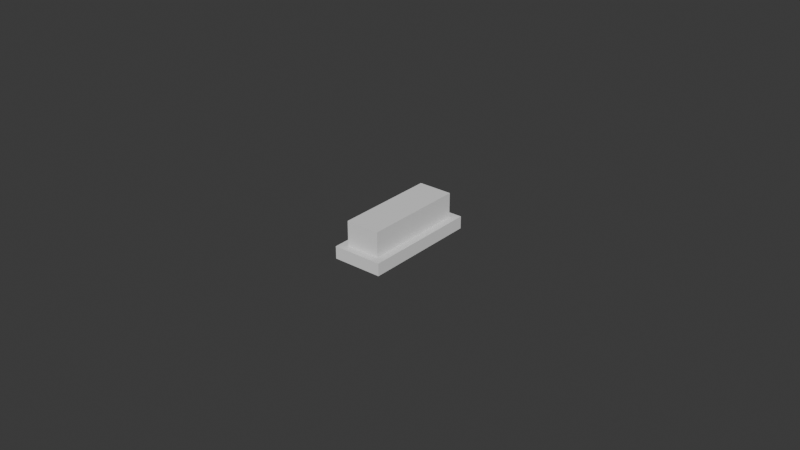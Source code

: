 # Source: 2.blend  (saved by Blender 5.0.119; exported with 4.5.12 LTS)
import bpy
from mathutils import Matrix  # noqa: F401  (used for matrix-valued properties, if any)

bpy.ops.wm.read_factory_settings(use_empty=True)
scene = bpy.context.scene
scene.name = 'Scene'

# ---- collections
col_sub = bpy.data.collections.new('sub'); scene.collection.children.link(col_sub)

# ---- world
world_world = bpy.data.worlds.new('World'); scene.world = world_world
world_world.use_nodes = True; world_world.node_tree.nodes.clear()
_N = world_world.node_tree.nodes; _L = world_world.node_tree.links
n0 = _N.new('ShaderNodeOutputWorld'); n0.name = 'World Output'; n0.location = (200, 100)
n1 = _N.new('ShaderNodeBackground'); n1.name = 'Background'; n1.location = (-200, 100)
n1.inputs[0].default_value = (0.05088, 0.05088, 0.05088, 1.0)
_L.new(n1.outputs[0], n0.inputs[0])
n0.is_active_output = True
world_world.color = (0.05088, 0.05088, 0.05088)
world_world.sun_shadow_jitter_overblur = 0.0

# ---- meshes
me_cube_001 = bpy.data.meshes.new('Cube.001')
me_cube_001.from_pydata([(-0.01, -0.01, -0.01), (-0.01, -0.01, 0.01), (-0.01, 0.01, -0.01), (-0.01, 0.01, 0.01), (0.01, -0.01, -0.01), (0.01, -0.01, 0.01), (0.01, 0.01, -0.01), (0.01, 0.01, 0.01)], [], [(0, 1, 3, 2), (2, 3, 7, 6), (6, 7, 5, 4), (4, 5, 1, 0), (2, 6, 4, 0), (7, 3, 1, 5)])
_uv = me_cube_001.uv_layers.new(name='UVMap')
_uv.uv.foreach_set('vector', [0.375, 0.0, 0.625, 0.0, 0.625, 0.25, 0.375, 0.25, 0.375, 0.25, 0.625, 0.25, 0.625, 0.5, 0.375, 0.5, 0.375, 0.5, 0.625, 0.5, 0.625, 0.75, 0.375, 0.75, 0.375, 0.75, 0.625, 0.75, 0.625, 1.0, 0.375, 1.0, 0.125, 0.5, 0.375, 0.5, 0.375, 0.75, 0.125, 0.75, 0.625, 0.5, 0.875, 0.5, 0.875, 0.75, 0.625, 0.75])
me_cube_001.update()
me_cylinder_007 = bpy.data.meshes.new('Cylinder.007')
me_cylinder_007.from_pydata([(0.0, 0.0009, -0.015), (0.0, 0.0009, 0.015), (0.0001756, 0.0008827, -0.015), (0.0001756, 0.0008827, 0.015), (0.0003444, 0.0008315, -0.015), (0.0003444, 0.0008315, 0.015), (0.0005, 0.0007483, -0.015), (0.0005, 0.0007483, 0.015), (0.0006364, 0.0006364, -0.015), (0.0006364, 0.0006364, 0.015), (0.0007483, 0.0005, -0.015), (0.0007483, 0.0005, 0.015), (0.0008315, 0.0003444, -0.015), (0.0008315, 0.0003444, 0.015), (0.0008827, 0.0001756, -0.015), (0.0008827, 0.0001756, 0.015), (0.0009, 0.0, -0.015), (0.0009, 0.0, 0.015), (0.0008827, -0.0001756, -0.015), (0.0008827, -0.0001756, 0.015), (0.0008315, -0.0003444, -0.015), (0.0008315, -0.0003444, 0.015), (0.0007483, -0.0005, -0.015), (0.0007483, -0.0005, 0.015), (0.0006364, -0.0006364, -0.015), (0.0006364, -0.0006364, 0.015), (0.0005, -0.0007483, -0.015), (0.0005, -0.0007483, 0.015), (0.0003444, -0.0008315, -0.015), (0.0003444, -0.0008315, 0.015), (0.0001756, -0.0008827, -0.015), (0.0001756, -0.0008827, 0.015), (0.0, -0.0009, -0.015), (0.0, -0.0009, 0.015), (-0.0001756, -0.0008827, -0.015), (-0.0001756, -0.0008827, 0.015), (-0.0003444, -0.0008315, -0.015), (-0.0003444, -0.0008315, 0.015), (-0.0005, -0.0007483, -0.015), (-0.0005, -0.0007483, 0.015), (-0.0006364, -0.0006364, -0.015), (-0.0006364, -0.0006364, 0.015), (-0.0007483, -0.0005, -0.015), (-0.0007483, -0.0005, 0.015), (-0.0008315, -0.0003444, -0.015), (-0.0008315, -0.0003444, 0.015), (-0.0008827, -0.0001756, -0.015), (-0.0008827, -0.0001756, 0.015), (-0.0009, 0.0, -0.015), (-0.0009, 0.0, 0.015), (-0.0008827, 0.0001756, -0.015), (-0.0008827, 0.0001756, 0.015), (-0.0008315, 0.0003444, -0.015), (-0.0008315, 0.0003444, 0.015), (-0.0007483, 0.0005, -0.015), (-0.0007483, 0.0005, 0.015), (-0.0006364, 0.0006364, -0.015), (-0.0006364, 0.0006364, 0.015), (-0.0005, 0.0007483, -0.015), (-0.0005, 0.0007483, 0.015), (-0.0003444, 0.0008315, -0.015), (-0.0003444, 0.0008315, 0.015), (-0.0001756, 0.0008827, -0.015), (-0.0001756, 0.0008827, 0.015)], [], [(0, 1, 3, 2), (2, 3, 5, 4), (4, 5, 7, 6), (6, 7, 9, 8), (8, 9, 11, 10), (10, 11, 13, 12), (12, 13, 15, 14), (14, 15, 17, 16), (16, 17, 19, 18), (18, 19, 21, 20), (20, 21, 23, 22), (22, 23, 25, 24), (24, 25, 27, 26), (26, 27, 29, 28), (28, 29, 31, 30), (30, 31, 33, 32), (32, 33, 35, 34), (34, 35, 37, 36), (36, 37, 39, 38), (38, 39, 41, 40), (40, 41, 43, 42), (42, 43, 45, 44), (44, 45, 47, 46), (46, 47, 49, 48), (48, 49, 51, 50), (50, 51, 53, 52), (52, 53, 55, 54), (54, 55, 57, 56), (56, 57, 59, 58), (58, 59, 61, 60), (3, 1, 63, 61, 59, 57, 55, 53, 51, 49, 47, 45, 43, 41, 39, 37, 35, 33, 31, 29, 27, 25, 23, 21, 19, 17, 15, 13, 11, 9, 7, 5), (60, 61, 63, 62), (62, 63, 1, 0), (0, 2, 4, 6, 8, 10, 12, 14, 16, 18, 20, 22, 24, 26, 28, 30, 32, 34, 36, 38, 40, 42, 44, 46, 48, 50, 52, 54, 56, 58, 60, 62)])
_uv = me_cylinder_007.uv_layers.new(name='UVMap')
_uv.uv.foreach_set('vector', [1.0, 0.5, 1.0, 1.0, 0.9688, 1.0, 0.9688, 0.5, 0.9688, 0.5, 0.9688, 1.0, 0.9375, 1.0, 0.9375, 0.5, 0.9375, 0.5, 0.9375, 1.0, 0.9062, 1.0, 0.9062, 0.5, 0.9062, 0.5, 0.9062, 1.0, 0.875, 1.0, 0.875, 0.5, 0.875, 0.5, 0.875, 1.0, 0.8438, 1.0, 0.8438, 0.5, 0.8438, 0.5, 0.8438, 1.0, 0.8125, 1.0, 0.8125, 0.5, 0.8125, 0.5, 0.8125, 1.0, 0.7812, 1.0, 0.7812, 0.5, 0.7812, 0.5, 0.7812, 1.0, 0.75, 1.0, 0.75, 0.5, 0.75, 0.5, 0.75, 1.0, 0.7188, 1.0, 0.7188, 0.5, 0.7188, 0.5, 0.7188, 1.0, 0.6875, 1.0, 0.6875, 0.5, 0.6875, 0.5, 0.6875, 1.0, 0.6562, 1.0, 0.6562, 0.5, 0.6562, 0.5, 0.6562, 1.0, 0.625, 1.0, 0.625, 0.5, 0.625, 0.5, 0.625, 1.0, 0.5938, 1.0, 0.5938, 0.5, 0.5938, 0.5, 0.5938, 1.0, 0.5625, 1.0, 0.5625, 0.5, 0.5625, 0.5, 0.5625, 1.0, 0.5312, 1.0, 0.5312, 0.5, 0.5312, 0.5, 0.5312, 1.0, 0.5, 1.0, 0.5, 0.5, 0.5, 0.5, 0.5, 1.0, 0.4688, 1.0, 0.4688, 0.5, 0.4688, 0.5, 0.4688, 1.0, 0.4375, 1.0, 0.4375, 0.5, 0.4375, 0.5, 0.4375, 1.0, 0.4062, 1.0, 0.4062, 0.5, 0.4062, 0.5, 0.4062, 1.0, 0.375, 1.0, 0.375, 0.5, 0.375, 0.5, 0.375, 1.0, 0.3438, 1.0, 0.3438, 0.5, 0.3438, 0.5, 0.3438, 1.0, 0.3125, 1.0, 0.3125, 0.5, 0.3125, 0.5, 0.3125, 1.0, 0.2812, 1.0, 0.2812, 0.5, 0.2812, 0.5, 0.2812, 1.0, 0.25, 1.0, 0.25, 0.5, 0.25, 0.5, 0.25, 1.0, 0.2188, 1.0, 0.2188, 0.5, 0.2188, 0.5, 0.2188, 1.0, 0.1875, 1.0, 0.1875, 0.5, 0.1875, 0.5, 0.1875, 1.0, 0.1562, 1.0, 0.1562, 0.5, 0.1562, 0.5, 0.1562, 1.0, 0.125, 1.0, 0.125, 0.5, 0.125, 0.5, 0.125, 1.0, 0.09375, 1.0, 0.09375, 0.5, 0.09375, 0.5, 0.09375, 1.0, 0.0625, 1.0, 0.0625, 0.5, 0.2968, 0.4854, 0.25, 0.49, 0.2032, 0.4854, 0.1582, 0.4717, 0.1167, 0.4496, 0.08029, 0.4197, 0.05045, 0.3833, 0.02827, 0.3418, 0.01461, 0.2968, 0.01, 0.25, 0.01461, 0.2032, 0.02827, 0.1582, 0.05045, 0.1167, 0.08029, 0.08029, 0.1167, 0.05045, 0.1582, 0.02827, 0.2032, 0.01461, 0.25, 0.01, 0.2968, 0.01461, 0.3418, 0.02827, 0.3833, 0.05045, 0.4197, 0.08029, 0.4496, 0.1167, 0.4717, 0.1582, 0.4854, 0.2032, 0.49, 0.25, 0.4854, 0.2968, 0.4717, 0.3418, 0.4496, 0.3833, 0.4197, 0.4197, 0.3833, 0.4496, 0.3418, 0.4717, 0.0625, 0.5, 0.0625, 1.0, 0.03125, 1.0, 0.03125, 0.5, 0.03125, 0.5, 0.03125, 1.0, 0.0, 1.0, 0.0, 0.5, 0.75, 0.49, 0.7968, 0.4854, 0.8418, 0.4717, 0.8833, 0.4496, 0.9197, 0.4197, 0.9496, 0.3833, 0.9717, 0.3418, 0.9854, 0.2968, 0.99, 0.25, 0.9854, 0.2032, 0.9717, 0.1582, 0.9496, 0.1167, 0.9197, 0.08029, 0.8833, 0.05045, 0.8418, 0.02827, 0.7968, 0.01461, 0.75, 0.01, 0.7032, 0.01461, 0.6582, 0.02827, 0.6167, 0.05045, 0.5803, 0.08029, 0.5504, 0.1167, 0.5283, 0.1582, 0.5146, 0.2032, 0.51, 0.25, 0.5146, 0.2968, 0.5283, 0.3418, 0.5504, 0.3833, 0.5803, 0.4197, 0.6167, 0.4496, 0.6582, 0.4717, 0.7032, 0.4854])
me_cylinder_007.update()
me_cylinder_005 = bpy.data.meshes.new('Cylinder.005')
me_cylinder_005.from_pydata([(0.0, 0.0009, -0.015), (0.0, 0.0009, 0.015), (0.0001756, 0.0008827, -0.015), (0.0001756, 0.0008827, 0.015), (0.0003444, 0.0008315, -0.015), (0.0003444, 0.0008315, 0.015), (0.0005, 0.0007483, -0.015), (0.0005, 0.0007483, 0.015), (0.0006364, 0.0006364, -0.015), (0.0006364, 0.0006364, 0.015), (0.0007483, 0.0005, -0.015), (0.0007483, 0.0005, 0.015), (0.0008315, 0.0003444, -0.015), (0.0008315, 0.0003444, 0.015), (0.0008827, 0.0001756, -0.015), (0.0008827, 0.0001756, 0.015), (0.0009, 0.0, -0.015), (0.0009, 0.0, 0.015), (0.0008827, -0.0001756, -0.015), (0.0008827, -0.0001756, 0.015), (0.0008315, -0.0003444, -0.015), (0.0008315, -0.0003444, 0.015), (0.0007483, -0.0005, -0.015), (0.0007483, -0.0005, 0.015), (0.0006364, -0.0006364, -0.015), (0.0006364, -0.0006364, 0.015), (0.0005, -0.0007483, -0.015), (0.0005, -0.0007483, 0.015), (0.0003444, -0.0008315, -0.015), (0.0003444, -0.0008315, 0.015), (0.0001756, -0.0008827, -0.015), (0.0001756, -0.0008827, 0.015), (0.0, -0.0009, -0.015), (0.0, -0.0009, 0.015), (-0.0001756, -0.0008827, -0.015), (-0.0001756, -0.0008827, 0.015), (-0.0003444, -0.0008315, -0.015), (-0.0003444, -0.0008315, 0.015), (-0.0005, -0.0007483, -0.015), (-0.0005, -0.0007483, 0.015), (-0.0006364, -0.0006364, -0.015), (-0.0006364, -0.0006364, 0.015), (-0.0007483, -0.0005, -0.015), (-0.0007483, -0.0005, 0.015), (-0.0008315, -0.0003444, -0.015), (-0.0008315, -0.0003444, 0.015), (-0.0008827, -0.0001756, -0.015), (-0.0008827, -0.0001756, 0.015), (-0.0009, 0.0, -0.015), (-0.0009, 0.0, 0.015), (-0.0008827, 0.0001756, -0.015), (-0.0008827, 0.0001756, 0.015), (-0.0008315, 0.0003444, -0.015), (-0.0008315, 0.0003444, 0.015), (-0.0007483, 0.0005, -0.015), (-0.0007483, 0.0005, 0.015), (-0.0006364, 0.0006364, -0.015), (-0.0006364, 0.0006364, 0.015), (-0.0005, 0.0007483, -0.015), (-0.0005, 0.0007483, 0.015), (-0.0003444, 0.0008315, -0.015), (-0.0003444, 0.0008315, 0.015), (-0.0001756, 0.0008827, -0.015), (-0.0001756, 0.0008827, 0.015)], [], [(0, 1, 3, 2), (2, 3, 5, 4), (4, 5, 7, 6), (6, 7, 9, 8), (8, 9, 11, 10), (10, 11, 13, 12), (12, 13, 15, 14), (14, 15, 17, 16), (16, 17, 19, 18), (18, 19, 21, 20), (20, 21, 23, 22), (22, 23, 25, 24), (24, 25, 27, 26), (26, 27, 29, 28), (28, 29, 31, 30), (30, 31, 33, 32), (32, 33, 35, 34), (34, 35, 37, 36), (36, 37, 39, 38), (38, 39, 41, 40), (40, 41, 43, 42), (42, 43, 45, 44), (44, 45, 47, 46), (46, 47, 49, 48), (48, 49, 51, 50), (50, 51, 53, 52), (52, 53, 55, 54), (54, 55, 57, 56), (56, 57, 59, 58), (58, 59, 61, 60), (3, 1, 63, 61, 59, 57, 55, 53, 51, 49, 47, 45, 43, 41, 39, 37, 35, 33, 31, 29, 27, 25, 23, 21, 19, 17, 15, 13, 11, 9, 7, 5), (60, 61, 63, 62), (62, 63, 1, 0), (0, 2, 4, 6, 8, 10, 12, 14, 16, 18, 20, 22, 24, 26, 28, 30, 32, 34, 36, 38, 40, 42, 44, 46, 48, 50, 52, 54, 56, 58, 60, 62)])
_uv = me_cylinder_005.uv_layers.new(name='UVMap')
_uv.uv.foreach_set('vector', [1.0, 0.5, 1.0, 1.0, 0.9688, 1.0, 0.9688, 0.5, 0.9688, 0.5, 0.9688, 1.0, 0.9375, 1.0, 0.9375, 0.5, 0.9375, 0.5, 0.9375, 1.0, 0.9062, 1.0, 0.9062, 0.5, 0.9062, 0.5, 0.9062, 1.0, 0.875, 1.0, 0.875, 0.5, 0.875, 0.5, 0.875, 1.0, 0.8438, 1.0, 0.8438, 0.5, 0.8438, 0.5, 0.8438, 1.0, 0.8125, 1.0, 0.8125, 0.5, 0.8125, 0.5, 0.8125, 1.0, 0.7812, 1.0, 0.7812, 0.5, 0.7812, 0.5, 0.7812, 1.0, 0.75, 1.0, 0.75, 0.5, 0.75, 0.5, 0.75, 1.0, 0.7188, 1.0, 0.7188, 0.5, 0.7188, 0.5, 0.7188, 1.0, 0.6875, 1.0, 0.6875, 0.5, 0.6875, 0.5, 0.6875, 1.0, 0.6562, 1.0, 0.6562, 0.5, 0.6562, 0.5, 0.6562, 1.0, 0.625, 1.0, 0.625, 0.5, 0.625, 0.5, 0.625, 1.0, 0.5938, 1.0, 0.5938, 0.5, 0.5938, 0.5, 0.5938, 1.0, 0.5625, 1.0, 0.5625, 0.5, 0.5625, 0.5, 0.5625, 1.0, 0.5312, 1.0, 0.5312, 0.5, 0.5312, 0.5, 0.5312, 1.0, 0.5, 1.0, 0.5, 0.5, 0.5, 0.5, 0.5, 1.0, 0.4688, 1.0, 0.4688, 0.5, 0.4688, 0.5, 0.4688, 1.0, 0.4375, 1.0, 0.4375, 0.5, 0.4375, 0.5, 0.4375, 1.0, 0.4062, 1.0, 0.4062, 0.5, 0.4062, 0.5, 0.4062, 1.0, 0.375, 1.0, 0.375, 0.5, 0.375, 0.5, 0.375, 1.0, 0.3438, 1.0, 0.3438, 0.5, 0.3438, 0.5, 0.3438, 1.0, 0.3125, 1.0, 0.3125, 0.5, 0.3125, 0.5, 0.3125, 1.0, 0.2812, 1.0, 0.2812, 0.5, 0.2812, 0.5, 0.2812, 1.0, 0.25, 1.0, 0.25, 0.5, 0.25, 0.5, 0.25, 1.0, 0.2188, 1.0, 0.2188, 0.5, 0.2188, 0.5, 0.2188, 1.0, 0.1875, 1.0, 0.1875, 0.5, 0.1875, 0.5, 0.1875, 1.0, 0.1562, 1.0, 0.1562, 0.5, 0.1562, 0.5, 0.1562, 1.0, 0.125, 1.0, 0.125, 0.5, 0.125, 0.5, 0.125, 1.0, 0.09375, 1.0, 0.09375, 0.5, 0.09375, 0.5, 0.09375, 1.0, 0.0625, 1.0, 0.0625, 0.5, 0.2968, 0.4854, 0.25, 0.49, 0.2032, 0.4854, 0.1582, 0.4717, 0.1167, 0.4496, 0.08029, 0.4197, 0.05045, 0.3833, 0.02827, 0.3418, 0.01461, 0.2968, 0.01, 0.25, 0.01461, 0.2032, 0.02827, 0.1582, 0.05045, 0.1167, 0.08029, 0.08029, 0.1167, 0.05045, 0.1582, 0.02827, 0.2032, 0.01461, 0.25, 0.01, 0.2968, 0.01461, 0.3418, 0.02827, 0.3833, 0.05045, 0.4197, 0.08029, 0.4496, 0.1167, 0.4717, 0.1582, 0.4854, 0.2032, 0.49, 0.25, 0.4854, 0.2968, 0.4717, 0.3418, 0.4496, 0.3833, 0.4197, 0.4197, 0.3833, 0.4496, 0.3418, 0.4717, 0.0625, 0.5, 0.0625, 1.0, 0.03125, 1.0, 0.03125, 0.5, 0.03125, 0.5, 0.03125, 1.0, 0.0, 1.0, 0.0, 0.5, 0.75, 0.49, 0.7968, 0.4854, 0.8418, 0.4717, 0.8833, 0.4496, 0.9197, 0.4197, 0.9496, 0.3833, 0.9717, 0.3418, 0.9854, 0.2968, 0.99, 0.25, 0.9854, 0.2032, 0.9717, 0.1582, 0.9496, 0.1167, 0.9197, 0.08029, 0.8833, 0.05045, 0.8418, 0.02827, 0.7968, 0.01461, 0.75, 0.01, 0.7032, 0.01461, 0.6582, 0.02827, 0.6167, 0.05045, 0.5803, 0.08029, 0.5504, 0.1167, 0.5283, 0.1582, 0.5146, 0.2032, 0.51, 0.25, 0.5146, 0.2968, 0.5283, 0.3418, 0.5504, 0.3833, 0.5803, 0.4197, 0.6167, 0.4496, 0.6582, 0.4717, 0.7032, 0.4854])
me_cylinder_005.update()
me_cube = bpy.data.meshes.new('Cube')
me_cube.from_pydata([(-0.01, -0.01, -0.01), (-0.01, -0.01, 0.01), (-0.01, 0.01, -0.01), (-0.01, 0.01, 0.01), (0.01, -0.01, -0.01), (0.01, -0.01, 0.01), (0.01, 0.01, -0.01), (0.01, 0.01, 0.01)], [], [(0, 1, 3, 2), (2, 3, 7, 6), (6, 7, 5, 4), (4, 5, 1, 0), (2, 6, 4, 0), (7, 3, 1, 5)])
_uv = me_cube.uv_layers.new(name='UVMap')
_uv.uv.foreach_set('vector', [0.375, 0.0, 0.625, 0.0, 0.625, 0.25, 0.375, 0.25, 0.375, 0.25, 0.625, 0.25, 0.625, 0.5, 0.375, 0.5, 0.375, 0.5, 0.625, 0.5, 0.625, 0.75, 0.375, 0.75, 0.375, 0.75, 0.625, 0.75, 0.625, 1.0, 0.375, 1.0, 0.125, 0.5, 0.375, 0.5, 0.375, 0.75, 0.125, 0.75, 0.625, 0.5, 0.875, 0.5, 0.875, 0.75, 0.625, 0.75])
me_cube.update()

# ---- objects
ob_001 = bpy.data.objects.new('パーツ.001', me_cube_001)
ob_x = bpy.data.objects.new('頭', me_cylinder_007)
ob_001_1 = bpy.data.objects.new('頭.001', me_cylinder_005)
ob_x_1 = bpy.data.objects.new('パーツ', me_cube)

# ---- transforms, parenting, visibility, modifiers, constraints
ob_001.location = (0.0, 0.0, 0.002024)
ob_001.scale = (0.8, 1.9, 0.2)
_m = ob_001.modifiers.new('Boolean', 'BOOLEAN')
_m.object = ob_x_1
ob_x.location = (0.0, -0.01, 0.00325)
ob_x.scale = (2.5, 2.5, 0.2167)
ob_001_1.location = (0.0, 0.01, 0.00325)
ob_001_1.scale = (2.5, 2.5, 0.2167)
ob_x_1.location = (0.0, 0.0, 0.006965)
ob_x_1.scale = (0.55, 1.65, 0.5)

# ---- collection membership
scene.collection.objects.link(ob_001)
scene.collection.objects.link(ob_x)
scene.collection.objects.link(ob_001_1)
col_sub.objects.link(ob_x_1)

# ---- scene / render settings (as saved in the file)
scene.frame_start = 1; scene.frame_end = 250; scene.frame_set(1)
scene.render.engine = 'BLENDER_EEVEE_NEXT'
scene.render.bake_bias = 0.0
scene.render.bake_samples = 0
scene.cycles.sampling_pattern = 'TABULATED_SOBOL'
scene.eevee.use_volume_custom_range = False
bpy.context.view_layer.update()

# ---- added for rendering (the .blend has no active camera and no usable light): camera, sun
cam_auto = bpy.data.cameras.new('AutoCamera')
cam_auto.lens = 50.0
cam_auto.sensor_width = 36.0
cam_auto.clip_end = 1000.0
ob_auto_camera = bpy.data.objects.new('AutoCamera', cam_auto)
scene.collection.objects.link(ob_auto_camera)
ob_auto_camera.location = (0.185045, -0.222054, 0.154018)
ob_auto_camera.rotation_euler = (1.09748, -7.21219e-08, 0.694738)
scene.camera = ob_auto_camera
light_auto_sun = bpy.data.lights.new('AutoSun', 'SUN')
light_auto_sun.energy = 3.0
light_auto_sun.angle = 0.0523599
ob_auto_sun = bpy.data.objects.new('AutoSun', light_auto_sun)
scene.collection.objects.link(ob_auto_sun)
ob_auto_sun.rotation_euler = (0.872665, 0.174533, 0.523599)
bpy.context.view_layer.update()

